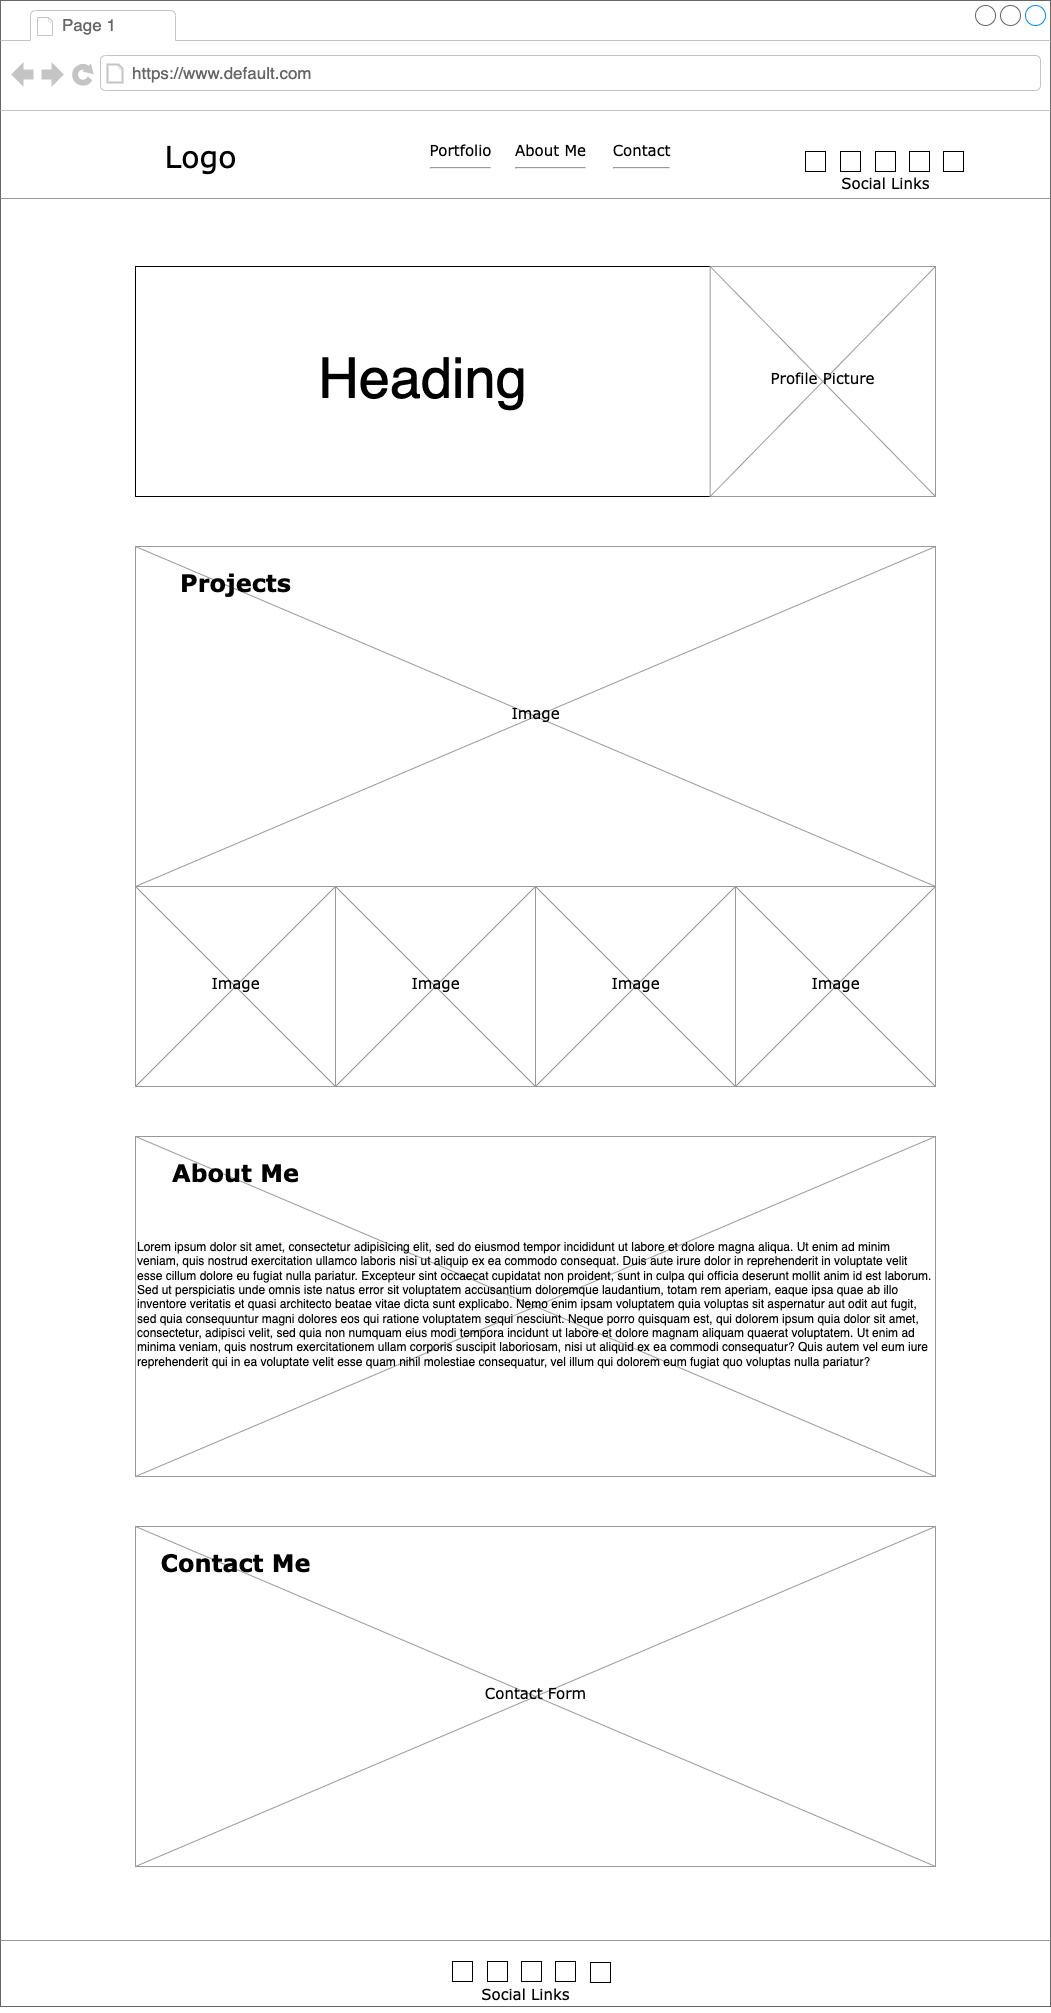

The diagram above was exported from draw.io. Its source (the exported page's mxGraphModel, read from the mxfile embedded in the PNG):
<mxGraphModel dx="5736" dy="3084" grid="1" gridSize="10" guides="1" tooltips="1" connect="1" arrows="1" fold="1" page="1" pageScale="1" pageWidth="1100" pageHeight="850" background="none" math="0" shadow="0">
  <root>
    <mxCell id="0" />
    <mxCell id="1" parent="0" />
    <mxCell id="7026571954dc6520-1" value="" style="strokeWidth=1;shadow=0;dashed=0;align=center;html=1;shape=mxgraph.mockup.containers.browserWindow;rSize=0;strokeColor=#666666;mainText=,;recursiveResize=0;rounded=0;labelBackgroundColor=none;fontFamily=Verdana;fontSize=12;container=0;" parent="1" vertex="1">
      <mxGeometry x="25" y="14" width="1050" height="2006" as="geometry" />
    </mxCell>
    <mxCell id="xeP_ZtGSWDfgEBgY_H0a-7" value="" style="whiteSpace=wrap;html=1;aspect=fixed;" vertex="1" parent="1">
      <mxGeometry x="865" y="165" width="20" height="20" as="geometry" />
    </mxCell>
    <mxCell id="xeP_ZtGSWDfgEBgY_H0a-8" value="" style="whiteSpace=wrap;html=1;aspect=fixed;" vertex="1" parent="1">
      <mxGeometry x="900" y="165" width="20" height="20" as="geometry" />
    </mxCell>
    <mxCell id="xeP_ZtGSWDfgEBgY_H0a-9" value="" style="whiteSpace=wrap;html=1;aspect=fixed;" vertex="1" parent="1">
      <mxGeometry x="934" y="165" width="20" height="20" as="geometry" />
    </mxCell>
    <mxCell id="xeP_ZtGSWDfgEBgY_H0a-10" value="" style="whiteSpace=wrap;html=1;aspect=fixed;" vertex="1" parent="1">
      <mxGeometry x="968" y="165" width="20" height="20" as="geometry" />
    </mxCell>
    <mxCell id="xeP_ZtGSWDfgEBgY_H0a-17" value="" style="group;verticalAlign=middle;strokeColor=default;" vertex="1" connectable="0" parent="1">
      <mxGeometry x="160" y="560" width="800" height="340" as="geometry" />
    </mxCell>
    <mxCell id="xeP_ZtGSWDfgEBgY_H0a-18" value="" style="verticalLabelPosition=bottom;shadow=0;dashed=0;align=center;html=1;verticalAlign=top;strokeWidth=1;shape=mxgraph.mockup.graphics.simpleIcon;strokeColor=#999999;fillColor=#ffffff;rounded=0;labelBackgroundColor=none;fontFamily=Verdana;fontSize=12;fontColor=#000000;" vertex="1" parent="xeP_ZtGSWDfgEBgY_H0a-17">
      <mxGeometry width="800" height="340" as="geometry" />
    </mxCell>
    <mxCell id="7026571954dc6520-8" value="&lt;b&gt;&lt;font style=&quot;font-size: 24px;&quot;&gt;Projects&lt;/font&gt;&lt;/b&gt;" style="text;html=1;points=[];align=center;verticalAlign=top;spacingTop=-4;fontSize=15;fontFamily=Verdana" parent="xeP_ZtGSWDfgEBgY_H0a-17" vertex="1">
      <mxGeometry x="15" y="20" width="170" height="30" as="geometry" />
    </mxCell>
    <mxCell id="7026571954dc6520-16" value="Image" style="text;html=1;points=[];align=center;verticalAlign=top;spacingTop=-4;fontSize=15;fontFamily=Verdana" parent="xeP_ZtGSWDfgEBgY_H0a-17" vertex="1">
      <mxGeometry x="315" y="155" width="170" height="30" as="geometry" />
    </mxCell>
    <mxCell id="7026571954dc6520-2" value="Page 1" style="strokeWidth=1;shadow=0;dashed=0;align=center;html=1;shape=mxgraph.mockup.containers.anchor;fontSize=17;fontColor=#666666;align=left;" parent="1" vertex="1">
      <mxGeometry x="85" y="26" width="110" height="26" as="geometry" />
    </mxCell>
    <mxCell id="7026571954dc6520-3" value="https://www.default.com" style="strokeWidth=1;shadow=0;dashed=0;align=center;html=1;shape=mxgraph.mockup.containers.anchor;rSize=0;fontSize=17;fontColor=#666666;align=left;" parent="1" vertex="1">
      <mxGeometry x="155" y="74" width="250" height="26" as="geometry" />
    </mxCell>
    <mxCell id="7026571954dc6520-4" value="Logo" style="text;html=1;points=[];align=center;verticalAlign=top;spacingTop=-4;fontSize=30;fontFamily=Verdana" parent="1" vertex="1">
      <mxGeometry x="55" y="149" width="340" height="50" as="geometry" />
    </mxCell>
    <mxCell id="7026571954dc6520-15" value="" style="verticalLabelPosition=bottom;shadow=0;dashed=0;align=center;html=1;verticalAlign=top;strokeWidth=1;shape=mxgraph.mockup.markup.line;strokeColor=#999999;rounded=0;labelBackgroundColor=none;fillColor=#ffffff;fontFamily=Verdana;fontSize=12;fontColor=#000000;" parent="1" vertex="1">
      <mxGeometry x="25" y="202" width="1050" height="20" as="geometry" />
    </mxCell>
    <mxCell id="7026571954dc6520-21" value="" style="verticalLabelPosition=bottom;shadow=0;dashed=0;align=center;html=1;verticalAlign=top;strokeWidth=1;shape=mxgraph.mockup.markup.line;strokeColor=#999999;rounded=0;labelBackgroundColor=none;fillColor=#ffffff;fontFamily=Verdana;fontSize=12;fontColor=#000000;" parent="1" vertex="1">
      <mxGeometry x="25" y="1944" width="1050" height="20" as="geometry" />
    </mxCell>
    <mxCell id="7026571954dc6520-6" value="Portfolio&lt;hr&gt;" style="text;html=1;points=[];align=center;verticalAlign=middle;spacingTop=-4;fontSize=15;fontFamily=Verdana;strokeColor=none;" parent="1" vertex="1">
      <mxGeometry x="400" y="159" width="170" height="30" as="geometry" />
    </mxCell>
    <mxCell id="xeP_ZtGSWDfgEBgY_H0a-1" value="About Me&lt;hr&gt;" style="text;html=1;points=[];align=center;verticalAlign=middle;spacingTop=-4;fontSize=15;fontFamily=Verdana;strokeColor=none;" vertex="1" parent="1">
      <mxGeometry x="490" y="159" width="170" height="30" as="geometry" />
    </mxCell>
    <mxCell id="xeP_ZtGSWDfgEBgY_H0a-2" value="Contact&lt;hr&gt;" style="text;html=1;points=[];align=center;verticalAlign=middle;spacingTop=-4;fontSize=15;fontFamily=Verdana;strokeColor=none;" vertex="1" parent="1">
      <mxGeometry x="581" y="159" width="170" height="30" as="geometry" />
    </mxCell>
    <mxCell id="xeP_ZtGSWDfgEBgY_H0a-4" value="" style="whiteSpace=wrap;html=1;aspect=fixed;" vertex="1" parent="1">
      <mxGeometry x="830" y="165" width="20" height="20" as="geometry" />
    </mxCell>
    <mxCell id="xeP_ZtGSWDfgEBgY_H0a-16" value="" style="group;verticalAlign=middle;strokeColor=default;" vertex="1" connectable="0" parent="1">
      <mxGeometry x="160" y="280" width="800" height="230" as="geometry" />
    </mxCell>
    <mxCell id="7026571954dc6520-22" value="" style="verticalLabelPosition=bottom;shadow=0;dashed=0;align=center;html=1;verticalAlign=top;strokeWidth=1;shape=mxgraph.mockup.graphics.simpleIcon;strokeColor=#999999;fillColor=#ffffff;rounded=0;labelBackgroundColor=none;fontFamily=Verdana;fontSize=12;fontColor=#000000;" parent="xeP_ZtGSWDfgEBgY_H0a-16" vertex="1">
      <mxGeometry x="574.6478873239437" width="225.35211267605635" height="230.00000000000003" as="geometry" />
    </mxCell>
    <mxCell id="7026571954dc6520-36" value="&lt;font style=&quot;font-size: 56px;&quot;&gt;Heading&lt;/font&gt;" style="text;spacingTop=-5;whiteSpace=wrap;html=1;align=center;fontSize=12;fontFamily=Helvetica;fillColor=none;strokeColor=none;rounded=0;shadow=1;labelBackgroundColor=none;verticalAlign=middle;" parent="xeP_ZtGSWDfgEBgY_H0a-16" vertex="1">
      <mxGeometry width="574.6478873239437" height="230.00000000000003" as="geometry" />
    </mxCell>
    <mxCell id="xeP_ZtGSWDfgEBgY_H0a-48" value="Profile Picture" style="text;html=1;points=[];align=center;verticalAlign=top;spacingTop=-4;fontSize=15;fontFamily=Verdana" vertex="1" parent="xeP_ZtGSWDfgEBgY_H0a-16">
      <mxGeometry x="602.3199999999999" y="100" width="170" height="30" as="geometry" />
    </mxCell>
    <mxCell id="xeP_ZtGSWDfgEBgY_H0a-20" value="" style="group" vertex="1" connectable="0" parent="1">
      <mxGeometry x="477" y="1975" width="158" height="21" as="geometry" />
    </mxCell>
    <mxCell id="xeP_ZtGSWDfgEBgY_H0a-11" value="" style="whiteSpace=wrap;html=1;aspect=fixed;" vertex="1" parent="xeP_ZtGSWDfgEBgY_H0a-20">
      <mxGeometry width="20" height="20" as="geometry" />
    </mxCell>
    <mxCell id="xeP_ZtGSWDfgEBgY_H0a-12" value="" style="whiteSpace=wrap;html=1;aspect=fixed;" vertex="1" parent="xeP_ZtGSWDfgEBgY_H0a-20">
      <mxGeometry x="35" width="20" height="20" as="geometry" />
    </mxCell>
    <mxCell id="xeP_ZtGSWDfgEBgY_H0a-13" value="" style="whiteSpace=wrap;html=1;aspect=fixed;" vertex="1" parent="xeP_ZtGSWDfgEBgY_H0a-20">
      <mxGeometry x="69" width="20" height="20" as="geometry" />
    </mxCell>
    <mxCell id="xeP_ZtGSWDfgEBgY_H0a-14" value="" style="whiteSpace=wrap;html=1;aspect=fixed;" vertex="1" parent="xeP_ZtGSWDfgEBgY_H0a-20">
      <mxGeometry x="103" width="20" height="20" as="geometry" />
    </mxCell>
    <mxCell id="xeP_ZtGSWDfgEBgY_H0a-15" value="" style="whiteSpace=wrap;html=1;aspect=fixed;" vertex="1" parent="xeP_ZtGSWDfgEBgY_H0a-20">
      <mxGeometry x="138" y="1" width="20" height="20" as="geometry" />
    </mxCell>
    <mxCell id="xeP_ZtGSWDfgEBgY_H0a-25" value="" style="group;verticalAlign=middle;strokeColor=default;" vertex="1" connectable="0" parent="1">
      <mxGeometry x="160" y="900" width="200" height="200" as="geometry" />
    </mxCell>
    <mxCell id="xeP_ZtGSWDfgEBgY_H0a-26" value="" style="verticalLabelPosition=bottom;shadow=0;dashed=0;align=center;html=1;verticalAlign=top;strokeWidth=1;shape=mxgraph.mockup.graphics.simpleIcon;strokeColor=#999999;fillColor=#ffffff;rounded=0;labelBackgroundColor=none;fontFamily=Verdana;fontSize=12;fontColor=#000000;" vertex="1" parent="xeP_ZtGSWDfgEBgY_H0a-25">
      <mxGeometry width="200" height="200" as="geometry" />
    </mxCell>
    <mxCell id="xeP_ZtGSWDfgEBgY_H0a-37" value="Image" style="text;html=1;points=[];align=center;verticalAlign=top;spacingTop=-4;fontSize=15;fontFamily=Verdana" vertex="1" parent="xeP_ZtGSWDfgEBgY_H0a-25">
      <mxGeometry x="15" y="85" width="170" height="30" as="geometry" />
    </mxCell>
    <mxCell id="xeP_ZtGSWDfgEBgY_H0a-28" value="" style="group;verticalAlign=middle;strokeColor=default;" vertex="1" connectable="0" parent="1">
      <mxGeometry x="360" y="900" width="200" height="200" as="geometry" />
    </mxCell>
    <mxCell id="xeP_ZtGSWDfgEBgY_H0a-29" value="" style="verticalLabelPosition=bottom;shadow=0;dashed=0;align=center;html=1;verticalAlign=top;strokeWidth=1;shape=mxgraph.mockup.graphics.simpleIcon;strokeColor=#999999;fillColor=#ffffff;rounded=0;labelBackgroundColor=none;fontFamily=Verdana;fontSize=12;fontColor=#000000;" vertex="1" parent="xeP_ZtGSWDfgEBgY_H0a-28">
      <mxGeometry width="200" height="200" as="geometry" />
    </mxCell>
    <mxCell id="xeP_ZtGSWDfgEBgY_H0a-38" value="Image" style="text;html=1;points=[];align=center;verticalAlign=top;spacingTop=-4;fontSize=15;fontFamily=Verdana" vertex="1" parent="xeP_ZtGSWDfgEBgY_H0a-28">
      <mxGeometry x="15" y="85" width="170" height="30" as="geometry" />
    </mxCell>
    <mxCell id="xeP_ZtGSWDfgEBgY_H0a-30" value="" style="group;verticalAlign=middle;strokeColor=default;" vertex="1" connectable="0" parent="1">
      <mxGeometry x="560" y="900" width="200" height="200" as="geometry" />
    </mxCell>
    <mxCell id="xeP_ZtGSWDfgEBgY_H0a-31" value="" style="verticalLabelPosition=bottom;shadow=0;dashed=0;align=center;html=1;verticalAlign=top;strokeWidth=1;shape=mxgraph.mockup.graphics.simpleIcon;strokeColor=#999999;fillColor=#ffffff;rounded=0;labelBackgroundColor=none;fontFamily=Verdana;fontSize=12;fontColor=#000000;" vertex="1" parent="xeP_ZtGSWDfgEBgY_H0a-30">
      <mxGeometry width="200" height="200" as="geometry" />
    </mxCell>
    <mxCell id="xeP_ZtGSWDfgEBgY_H0a-39" value="Image" style="text;html=1;points=[];align=center;verticalAlign=top;spacingTop=-4;fontSize=15;fontFamily=Verdana" vertex="1" parent="xeP_ZtGSWDfgEBgY_H0a-30">
      <mxGeometry x="15" y="85" width="170" height="30" as="geometry" />
    </mxCell>
    <mxCell id="xeP_ZtGSWDfgEBgY_H0a-32" value="" style="group;verticalAlign=middle;strokeColor=default;" vertex="1" connectable="0" parent="1">
      <mxGeometry x="760" y="900" width="200" height="200" as="geometry" />
    </mxCell>
    <mxCell id="xeP_ZtGSWDfgEBgY_H0a-33" value="" style="verticalLabelPosition=bottom;shadow=0;dashed=0;align=center;html=1;verticalAlign=top;strokeWidth=1;shape=mxgraph.mockup.graphics.simpleIcon;strokeColor=#999999;fillColor=#ffffff;rounded=0;labelBackgroundColor=none;fontFamily=Verdana;fontSize=12;fontColor=#000000;" vertex="1" parent="xeP_ZtGSWDfgEBgY_H0a-32">
      <mxGeometry width="200" height="200" as="geometry" />
    </mxCell>
    <mxCell id="xeP_ZtGSWDfgEBgY_H0a-40" value="Image" style="text;html=1;points=[];align=center;verticalAlign=top;spacingTop=-4;fontSize=15;fontFamily=Verdana" vertex="1" parent="xeP_ZtGSWDfgEBgY_H0a-32">
      <mxGeometry x="15" y="85" width="170" height="30" as="geometry" />
    </mxCell>
    <mxCell id="xeP_ZtGSWDfgEBgY_H0a-34" value="" style="group;verticalAlign=middle;strokeColor=default;" vertex="1" connectable="0" parent="1">
      <mxGeometry x="160" y="1150" width="800" height="340" as="geometry" />
    </mxCell>
    <mxCell id="xeP_ZtGSWDfgEBgY_H0a-35" value="" style="verticalLabelPosition=bottom;shadow=0;dashed=0;align=center;html=1;verticalAlign=top;strokeWidth=1;shape=mxgraph.mockup.graphics.simpleIcon;strokeColor=#999999;fillColor=#ffffff;rounded=0;labelBackgroundColor=none;fontFamily=Verdana;fontSize=12;fontColor=#000000;" vertex="1" parent="xeP_ZtGSWDfgEBgY_H0a-34">
      <mxGeometry width="800" height="340" as="geometry" />
    </mxCell>
    <mxCell id="xeP_ZtGSWDfgEBgY_H0a-36" value="&lt;span style=&quot;font-size: 24px;&quot;&gt;&lt;b&gt;About Me&lt;/b&gt;&lt;/span&gt;" style="text;html=1;points=[];align=center;verticalAlign=top;spacingTop=-4;fontSize=15;fontFamily=Verdana" vertex="1" parent="xeP_ZtGSWDfgEBgY_H0a-34">
      <mxGeometry x="15" y="20" width="170" height="30" as="geometry" />
    </mxCell>
    <mxCell id="7026571954dc6520-17" value="Lorem ipsum dolor sit amet, consectetur adipisicing elit, sed do eiusmod tempor incididunt ut labore et dolore magna aliqua. Ut enim ad minim veniam, quis nostrud exercitation ullamco laboris nisi ut aliquip ex ea commodo consequat. Duis aute irure dolor in reprehenderit in voluptate velit esse cillum dolore eu fugiat nulla pariatur. Excepteur sint occaecat cupidatat non proident, sunt in culpa qui officia deserunt mollit anim id est laborum.&#10;Sed ut perspiciatis unde omnis iste natus error sit voluptatem accusantium doloremque laudantium, totam rem aperiam, eaque ipsa quae ab illo inventore veritatis et quasi architecto beatae vitae dicta sunt explicabo. Nemo enim ipsam voluptatem quia voluptas sit aspernatur aut odit aut fugit, sed quia consequuntur magni dolores eos qui ratione voluptatem sequi nesciunt. Neque porro quisquam est, qui dolorem ipsum quia dolor sit amet, consectetur, adipisci velit, sed quia non numquam eius modi tempora incidunt ut labore et dolore magnam aliquam quaerat voluptatem. Ut enim ad minima veniam, quis nostrum exercitationem ullam corporis suscipit laboriosam, nisi ut aliquid ex ea commodi consequatur? Quis autem vel eum iure reprehenderit qui in ea voluptate velit esse quam nihil molestiae consequatur, vel illum qui dolorem eum fugiat quo voluptas nulla pariatur?" style="text;spacingTop=-5;whiteSpace=wrap;html=1;align=left;fontSize=12;fontFamily=Helvetica;fillColor=none;strokeColor=none;rounded=0;shadow=1;labelBackgroundColor=none;verticalAlign=middle;" parent="xeP_ZtGSWDfgEBgY_H0a-34" vertex="1">
      <mxGeometry width="800" height="340" as="geometry" />
    </mxCell>
    <mxCell id="xeP_ZtGSWDfgEBgY_H0a-41" value="" style="group;verticalAlign=middle;strokeColor=default;" vertex="1" connectable="0" parent="1">
      <mxGeometry x="160" y="1540" width="800" height="340" as="geometry" />
    </mxCell>
    <mxCell id="xeP_ZtGSWDfgEBgY_H0a-42" value="" style="verticalLabelPosition=bottom;shadow=0;dashed=0;align=center;html=1;verticalAlign=top;strokeWidth=1;shape=mxgraph.mockup.graphics.simpleIcon;strokeColor=#999999;fillColor=#ffffff;rounded=0;labelBackgroundColor=none;fontFamily=Verdana;fontSize=12;fontColor=#000000;" vertex="1" parent="xeP_ZtGSWDfgEBgY_H0a-41">
      <mxGeometry width="800" height="340" as="geometry" />
    </mxCell>
    <mxCell id="xeP_ZtGSWDfgEBgY_H0a-43" value="&lt;span style=&quot;font-size: 24px;&quot;&gt;&lt;b&gt;Contact Me&lt;/b&gt;&lt;/span&gt;" style="text;html=1;points=[];align=center;verticalAlign=top;spacingTop=-4;fontSize=15;fontFamily=Verdana" vertex="1" parent="xeP_ZtGSWDfgEBgY_H0a-41">
      <mxGeometry x="15" y="20" width="170" height="30" as="geometry" />
    </mxCell>
    <mxCell id="xeP_ZtGSWDfgEBgY_H0a-45" value="Contact Form" style="text;html=1;points=[];align=center;verticalAlign=top;spacingTop=-4;fontSize=15;fontFamily=Verdana" vertex="1" parent="xeP_ZtGSWDfgEBgY_H0a-41">
      <mxGeometry x="315" y="155" width="170" height="30" as="geometry" />
    </mxCell>
    <mxCell id="xeP_ZtGSWDfgEBgY_H0a-46" value="Social Links" style="text;html=1;points=[];align=center;verticalAlign=top;spacingTop=-4;fontSize=15;fontFamily=Verdana" vertex="1" parent="1">
      <mxGeometry x="465" y="1996" width="170" height="30" as="geometry" />
    </mxCell>
    <mxCell id="xeP_ZtGSWDfgEBgY_H0a-47" value="Social Links" style="text;html=1;points=[];align=center;verticalAlign=top;spacingTop=-4;fontSize=15;fontFamily=Verdana" vertex="1" parent="1">
      <mxGeometry x="825" y="185" width="170" height="30" as="geometry" />
    </mxCell>
  </root>
</mxGraphModel>